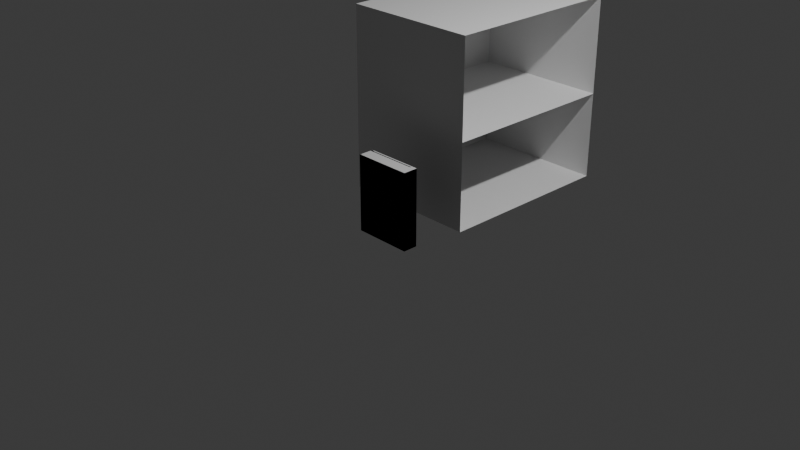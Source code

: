 # Source: Book.blend  (saved by Blender 5.3.31; exported with 4.5.12 LTS)
import bpy
from mathutils import Matrix  # noqa: F401  (used for matrix-valued properties, if any)

bpy.ops.wm.read_factory_settings(use_empty=True)
scene = bpy.context.scene
scene.name = 'Scene'

# ---- collections
col_collection = bpy.data.collections.new('Collection'); scene.collection.children.link(col_collection)

# ---- materials (node trees are filled in below, after node groups)
mat_material = bpy.data.materials.new('Material')
mat_material.alpha_threshold = 0.0
mat_material.use_backface_culling_lightprobe_volume = False
mat_material.roughness = 0.5
mat_material.line_color = (0.0, 0.0, 0.0, 1.0)

# ---- material node trees
mat_material.use_nodes = True; mat_material.node_tree.nodes.clear()
_N = mat_material.node_tree.nodes; _L = mat_material.node_tree.links
n0 = _N.new('ShaderNodeOutputMaterial'); n0.name = 'Material Output'; n0.location = (200, 100)
n1 = _N.new('ShaderNodeBsdfPrincipled'); n1.name = 'Principled BSDF'; n1.location = (-200, 100)
n1.inputs[10].default_value = 0.005
_L.new(n1.outputs[0], n0.inputs[0])
n0.is_active_output = True

# ---- world
world_world = bpy.data.worlds.new('World'); scene.world = world_world
world_world.use_nodes = True; world_world.node_tree.nodes.clear()
_N = world_world.node_tree.nodes; _L = world_world.node_tree.links
n0 = _N.new('ShaderNodeOutputWorld'); n0.name = 'World Output'; n0.location = (200, 100)
n1 = _N.new('ShaderNodeBackground'); n1.name = 'Background'; n1.location = (-200, 100)
n1.inputs[0].default_value = (0.05088, 0.05088, 0.05088, 1.0)
_L.new(n1.outputs[0], n0.inputs[0])
n0.is_active_output = True
world_world.color = (0.05088, 0.05088, 0.05088)
world_world.sun_shadow_jitter_overblur = 0.0

# ---- cameras
cam_camera = bpy.data.cameras.new('Camera')
cam_camera.clip_end = 100.0
cam_camera.ortho_scale = 7.314

# ---- lights
light_light = bpy.data.lights.new('Light', 'POINT')
light_light.energy = 1000.0
light_light.shadow_soft_size = 0.1

# ---- meshes
me_cube = bpy.data.meshes.new('Cube')
me_cube.from_pydata([(1.0, 1.0, 1.0), (1.0, 1.0, -1.0), (1.0, -1.0, 1.0), (1.0, -1.0, -1.0), (-1.0, 1.0, 1.0), (-1.0, 1.0, -1.0), (-1.0, -1.0, 1.0), (-1.0, -1.0, -1.0), (0.8132, 0.8132, 1.0), (0.8346, 0.8346, -1.0), (0.8132, -0.8132, 1.0), (0.8346, -0.8346, -1.0), (-0.8132, 0.8132, 1.0), (-1.0, 0.7678, -0.7678), (-0.8132, -0.8132, 1.0), (-1.0, -0.7678, -0.7678), (1.0, -1.0, 1.0), (-1.0, -0.7678, 0.7678), (1.0, -1.0, 1.0), (1.0, 1.0, 1.0), (-1.0, 0.7678, 0.7678), (-0.8346, 0.8346, -1.0), (-0.8346, -0.8346, -1.0), (-1.0, -1.0, 1.0), (-1.0, 1.0, 1.0), (-1.0, 1.0, -1.0), (-1.0, -1.0, -1.0), (1.0, 1.0, -1.0), (1.0, -1.0, -1.0), (-1.006, 0.7856, 0.984), (-1.006, 0.7856, -0.952), (-1.006, -0.7507, 0.984), (-1.006, -0.7507, -0.952), (0.9112, 0.7856, 0.984), (0.9112, 0.7856, -0.952), (0.9112, -0.7507, 0.984), (0.9112, -0.7507, -0.952)], [(18, 16)], [(3, 7, 6, 2), (31, 35, 33, 29), (1, 3, 2, 0), (5, 1, 0, 4), (28, 18, 23, 26), (36, 32, 30, 34), (27, 19, 18, 28), (25, 24, 19, 27), (10, 14, 23, 18), (8, 10, 18, 19), (35, 36, 34, 33), (12, 8, 19, 24), (31, 32, 36, 35), (17, 15, 26, 23), (13, 20, 24, 25), (33, 34, 30, 29), (29, 30, 32, 31), (9, 21, 25, 27), (22, 11, 28, 26), (11, 9, 27, 28)])
_uv = me_cube.uv_layers.new(name='UVMap')
_uv.uv.foreach_set('vector', [0.375, 0.75, 0.375, 1.0, 0.625, 1.0, 0.625, 0.75, 0.9456, 1.61, 1.315, 1.61, 1.315, 2.208, 0.9456, 2.208, 0.375, 0.5, 0.375, 0.75, 0.625, 0.75, 0.625, 0.5, 0.375, 0.25, 0.375, 0.5, 0.625, 0.5, 0.625, 0.25, 0.375, 0.75, 0.625, 0.75, 0.625, 1.0, 0.375, 1.0, -3.087, 4.002, -3.117, 5.045, -1.95, 3.167, -2.413, 2.908, 0.375, 0.5, 0.625, 0.5, 0.625, 0.75, 0.375, 0.75, 0.375, 0.25, 0.625, 0.25, 0.625, 0.5, 0.375, 0.5, 0.6484, 0.7266, 0.8516, 0.7266, 0.875, 0.75, 0.625, 0.75, 0.6484, 0.5234, 0.6484, 0.7266, 0.625, 0.75, 0.625, 0.5, 0.076, 2.11, 0.6643, 2.11, 0.6643, 2.708, 0.076, 2.708, 0.8516, 0.5234, 0.6484, 0.5234, 0.625, 0.5, 0.875, 0.5, 0.076, 1.321, 0.6643, 1.321, 0.6643, 1.69, 0.076, 1.69, 0.596, 0.02902, 0.404, 0.02902, 0.375, 0.0, 0.625, 0.0, 0.404, 0.221, 0.596, 0.221, 0.625, 0.25, 0.375, 0.25, -0.4419, 0.000997, -2.413, 2.908, -0.5708, 0.839, 0.7066, -0.9742, 0.326, -1.458, 0.9143, -1.458, 0.9143, -0.86, 0.326, -0.86, 0.3543, 0.5207, 0.1457, 0.5207, 0.125, 0.5, 0.375, 0.5, 0.1457, 0.7293, 0.3543, 0.7293, 0.375, 0.75, 0.125, 0.75, 0.3543, 0.7293, 0.3543, 0.5207, 0.375, 0.5, 0.375, 0.75])
me_cube.materials.append(mat_material)
me_cube.use_mirror_vertex_groups = False
me_cube.update()
me_plane = bpy.data.meshes.new('Plane')
me_plane.from_pydata([(-1.002, -1.0, -0.9526), (-1.002, -1.0, 1.047), (-1.002, 1.0, -0.9526), (-1.002, 1.0, 1.047), (0.998, -1.0, -0.9526), (0.998, -1.0, 1.047), (0.998, 1.0, -0.9526), (0.998, 1.0, 1.047), (0.998, -1.0, -5.96e-08), (-1.0, -1.0, -5.96e-08), (-1.0, -1.0, 0.0), (1.0, -1.0, 0.0), (-1.0, 1.0, 0.0), (1.0, 1.0, 0.0)], [], [(0, 1, 3, 2), (2, 3, 7, 6), (9, 0, 4, 8), (8, 5, 1, 0, 9), (2, 6, 4, 0), (7, 3, 1, 5), (10, 11, 13, 12, 9)])
_uv = me_plane.uv_layers.new(name='UVMap')
_uv.uv.foreach_set('vector', [0.375, 0.0, 0.625, 0.0, 0.625, 0.25, 0.375, 0.25, 0.375, 0.25, 0.625, 0.25, 0.625, 0.5, 0.375, 0.5, 0.4941, 0.9998, 0.375, 1.0, 0.375, 0.75, 0.4941, 0.75, 0.4941, 0.75, 0.625, 0.75, 0.625, 1.0, 0.375, 1.0, 0.4941, 0.9998, 0.375, 0.25, 0.375, 0.5, 0.375, 0.75, 0.375, 1.0, 0.625, 0.5, 0.875, 0.5, 0.875, 0.75, 0.625, 0.75, 0.0, 0.0, 1.0, 0.0, 1.0, 1.0, 0.0, 1.0, 0.0, 1.031e-05])
me_plane.update()

# ---- objects
ob_book = bpy.data.objects.new('Book', me_cube)
ob_light = bpy.data.objects.new('Light', light_light)
ob_camera = bpy.data.objects.new('Camera', cam_camera)
ob_bookshelf = bpy.data.objects.new('Bookshelf', me_plane)

# ---- transforms, parenting, visibility, modifiers, constraints
ob_book.location = (0.2936, -0.4227, 0.4424)
ob_book.scale = (0.309, 0.07851, 0.4065)
ob_book.lock_rotations_4d = False
ob_book.empty_display_type = 'ARROWS'
ob_book.lineart.crease_threshold = 0.0
ob_light.location = (4.076, 1.005, 5.904)
ob_light.rotation_euler = (0.6503, 0.05522, 1.866)
ob_light.lock_rotations_4d = False
ob_light.empty_display_type = 'ARROWS'
ob_light.color = (0.0, 0.0, 0.0, 0.0)
ob_light.lineart.crease_threshold = 0.0
ob_camera.location = (7.359, -6.926, 4.958)
ob_camera.rotation_euler = (1.109, 0.0, 0.8149)
ob_camera.lock_rotations_4d = False
ob_camera.empty_display_type = 'ARROWS'
ob_camera.color = (0.0, 0.0, 0.0, 0.0)
ob_camera.display_type = 'WIRE'
ob_camera.lineart.crease_threshold = 0.0
ob_bookshelf.location = (-0.109, 1.223, 0.9567)
ob_bookshelf.scale = (0.75, 1.0, 1.0)

# ---- collection membership
col_collection.objects.link(ob_book)
col_collection.objects.link(ob_light)
col_collection.objects.link(ob_camera)
col_collection.objects.link(ob_bookshelf)

# ---- scene / render settings (as saved in the file)
scene.camera = ob_camera
scene.frame_start = 1; scene.frame_end = 250; scene.frame_set(119)
scene.render.engine = 'BLENDER_EEVEE_NEXT'
scene.render.bake_bias = 0.0
scene.render.bake_samples = 0
scene.render.compositor_device = 'GPU'
scene.eevee.use_volume_custom_range = False
scene.eevee.fast_gi_thickness_near = 0.1
scene.eevee.fast_gi_thickness_far = 0.0
scene.eevee.ray_tracing_options.screen_trace_thickness = 0.1
bpy.context.view_layer.update()
